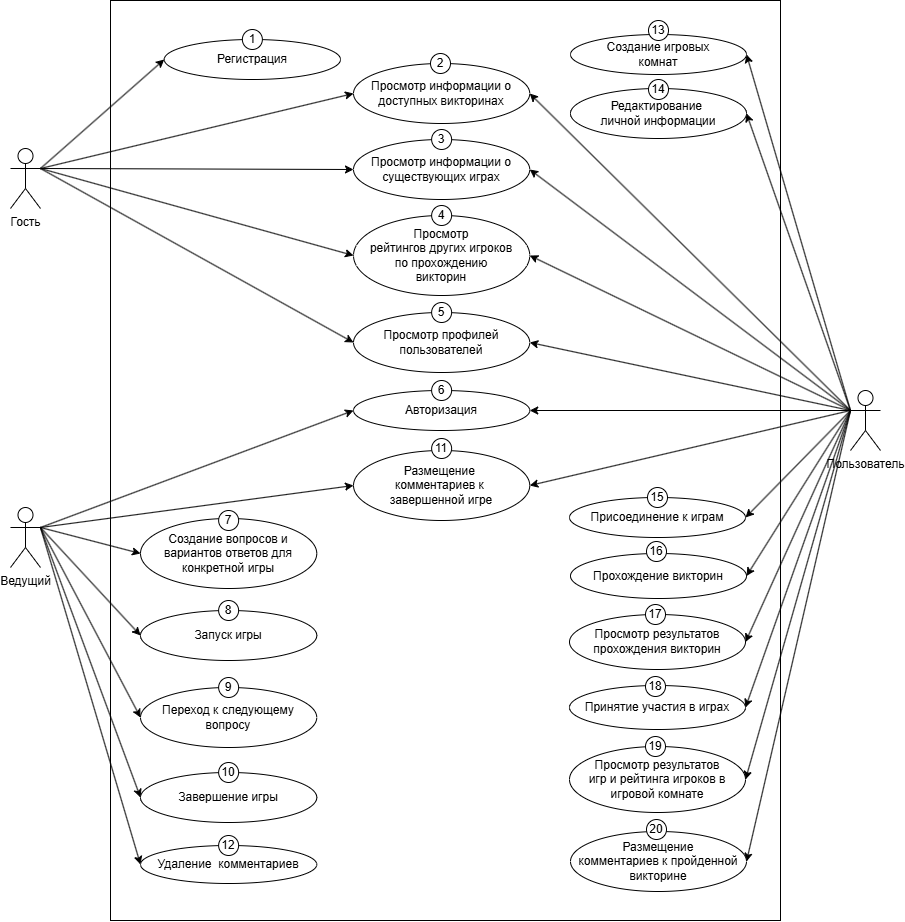

The diagram above was exported from draw.io. Its source (the exported page's mxGraphModel, read from the mxfile embedded in the PNG):
<mxGraphModel dx="823" dy="1690" grid="1" gridSize="10" guides="1" tooltips="1" connect="1" arrows="1" fold="1" page="1" pageScale="1" pageWidth="827" pageHeight="1169" math="0" shadow="0">
  <root>
    <mxCell id="0" />
    <mxCell id="1" parent="0" />
    <mxCell id="77w_7Mb7cASkEfUO3HJ_-63" value="" style="rounded=0;whiteSpace=wrap;html=1;" parent="1" vertex="1">
      <mxGeometry x="250" y="-490" width="670" height="920" as="geometry" />
    </mxCell>
    <mxCell id="77w_7Mb7cASkEfUO3HJ_-50" style="rounded=0;orthogonalLoop=1;jettySize=auto;html=1;exitX=0;exitY=0.3333333333333333;exitDx=0;exitDy=0;exitPerimeter=0;entryX=1;entryY=0.5;entryDx=0;entryDy=0;" parent="1" source="77w_7Mb7cASkEfUO3HJ_-1" target="77w_7Mb7cASkEfUO3HJ_-8" edge="1">
      <mxGeometry relative="1" as="geometry" />
    </mxCell>
    <mxCell id="77w_7Mb7cASkEfUO3HJ_-51" style="rounded=0;orthogonalLoop=1;jettySize=auto;html=1;exitX=0;exitY=0.3333333333333333;exitDx=0;exitDy=0;exitPerimeter=0;entryX=1;entryY=0.5;entryDx=0;entryDy=0;" parent="1" source="77w_7Mb7cASkEfUO3HJ_-1" target="77w_7Mb7cASkEfUO3HJ_-10" edge="1">
      <mxGeometry relative="1" as="geometry" />
    </mxCell>
    <mxCell id="77w_7Mb7cASkEfUO3HJ_-52" style="rounded=0;orthogonalLoop=1;jettySize=auto;html=1;exitX=0;exitY=0.3333333333333333;exitDx=0;exitDy=0;exitPerimeter=0;entryX=1;entryY=0.5;entryDx=0;entryDy=0;" parent="1" source="77w_7Mb7cASkEfUO3HJ_-1" target="77w_7Mb7cASkEfUO3HJ_-12" edge="1">
      <mxGeometry relative="1" as="geometry">
        <mxPoint x="870" y="-266" as="targetPoint" />
      </mxGeometry>
    </mxCell>
    <mxCell id="77w_7Mb7cASkEfUO3HJ_-53" style="rounded=0;orthogonalLoop=1;jettySize=auto;html=1;exitX=0;exitY=0.3333333333333333;exitDx=0;exitDy=0;exitPerimeter=0;entryX=1;entryY=0.5;entryDx=0;entryDy=0;" parent="1" source="77w_7Mb7cASkEfUO3HJ_-1" target="77w_7Mb7cASkEfUO3HJ_-14" edge="1">
      <mxGeometry relative="1" as="geometry" />
    </mxCell>
    <mxCell id="77w_7Mb7cASkEfUO3HJ_-54" style="rounded=0;orthogonalLoop=1;jettySize=auto;html=1;exitX=0;exitY=0.3333333333333333;exitDx=0;exitDy=0;exitPerimeter=0;entryX=1;entryY=0.5;entryDx=0;entryDy=0;" parent="1" source="77w_7Mb7cASkEfUO3HJ_-1" target="77w_7Mb7cASkEfUO3HJ_-16" edge="1">
      <mxGeometry relative="1" as="geometry" />
    </mxCell>
    <mxCell id="77w_7Mb7cASkEfUO3HJ_-55" style="rounded=0;orthogonalLoop=1;jettySize=auto;html=1;exitX=0;exitY=0.3333333333333333;exitDx=0;exitDy=0;exitPerimeter=0;entryX=1;entryY=0.5;entryDx=0;entryDy=0;" parent="1" source="77w_7Mb7cASkEfUO3HJ_-1" target="77w_7Mb7cASkEfUO3HJ_-17" edge="1">
      <mxGeometry relative="1" as="geometry" />
    </mxCell>
    <mxCell id="77w_7Mb7cASkEfUO3HJ_-56" style="rounded=0;orthogonalLoop=1;jettySize=auto;html=1;exitX=0;exitY=0.3333333333333333;exitDx=0;exitDy=0;exitPerimeter=0;entryX=1;entryY=0.5;entryDx=0;entryDy=0;" parent="1" source="77w_7Mb7cASkEfUO3HJ_-1" target="77w_7Mb7cASkEfUO3HJ_-18" edge="1">
      <mxGeometry relative="1" as="geometry" />
    </mxCell>
    <mxCell id="77w_7Mb7cASkEfUO3HJ_-57" style="rounded=0;orthogonalLoop=1;jettySize=auto;html=1;exitX=0;exitY=0.3333333333333333;exitDx=0;exitDy=0;exitPerimeter=0;entryX=1;entryY=0.5;entryDx=0;entryDy=0;" parent="1" source="77w_7Mb7cASkEfUO3HJ_-1" target="77w_7Mb7cASkEfUO3HJ_-19" edge="1">
      <mxGeometry relative="1" as="geometry" />
    </mxCell>
    <mxCell id="77w_7Mb7cASkEfUO3HJ_-58" style="rounded=0;orthogonalLoop=1;jettySize=auto;html=1;exitX=0;exitY=0.3333333333333333;exitDx=0;exitDy=0;exitPerimeter=0;entryX=1;entryY=0.5;entryDx=0;entryDy=0;" parent="1" source="77w_7Mb7cASkEfUO3HJ_-1" target="77w_7Mb7cASkEfUO3HJ_-20" edge="1">
      <mxGeometry relative="1" as="geometry" />
    </mxCell>
    <mxCell id="77w_7Mb7cASkEfUO3HJ_-59" style="rounded=0;orthogonalLoop=1;jettySize=auto;html=1;exitX=0;exitY=0.3333333333333333;exitDx=0;exitDy=0;exitPerimeter=0;entryX=1;entryY=0.5;entryDx=0;entryDy=0;" parent="1" source="77w_7Mb7cASkEfUO3HJ_-1" target="77w_7Mb7cASkEfUO3HJ_-21" edge="1">
      <mxGeometry relative="1" as="geometry" />
    </mxCell>
    <mxCell id="77w_7Mb7cASkEfUO3HJ_-60" style="rounded=0;orthogonalLoop=1;jettySize=auto;html=1;exitX=0;exitY=0.3333333333333333;exitDx=0;exitDy=0;exitPerimeter=0;entryX=1;entryY=0.5;entryDx=0;entryDy=0;" parent="1" source="77w_7Mb7cASkEfUO3HJ_-1" target="77w_7Mb7cASkEfUO3HJ_-22" edge="1">
      <mxGeometry relative="1" as="geometry" />
    </mxCell>
    <mxCell id="77w_7Mb7cASkEfUO3HJ_-62" style="rounded=0;orthogonalLoop=1;jettySize=auto;html=1;exitX=0;exitY=0.3333333333333333;exitDx=0;exitDy=0;exitPerimeter=0;entryX=1;entryY=0.5;entryDx=0;entryDy=0;" parent="1" source="77w_7Mb7cASkEfUO3HJ_-1" target="77w_7Mb7cASkEfUO3HJ_-25" edge="1">
      <mxGeometry relative="1" as="geometry" />
    </mxCell>
    <mxCell id="LPOf5faa7yvoPxa8WXjl-8" style="rounded=0;orthogonalLoop=1;jettySize=auto;html=1;exitX=0;exitY=0.3333333333333333;exitDx=0;exitDy=0;exitPerimeter=0;entryX=1;entryY=0.5;entryDx=0;entryDy=0;" edge="1" parent="1" source="77w_7Mb7cASkEfUO3HJ_-1" target="77w_7Mb7cASkEfUO3HJ_-6">
      <mxGeometry relative="1" as="geometry" />
    </mxCell>
    <mxCell id="LPOf5faa7yvoPxa8WXjl-15" style="rounded=0;orthogonalLoop=1;jettySize=auto;html=1;exitX=0;exitY=0.3333333333333333;exitDx=0;exitDy=0;exitPerimeter=0;entryX=1;entryY=0.5;entryDx=0;entryDy=0;" edge="1" parent="1" source="77w_7Mb7cASkEfUO3HJ_-1" target="77w_7Mb7cASkEfUO3HJ_-30">
      <mxGeometry relative="1" as="geometry" />
    </mxCell>
    <mxCell id="77w_7Mb7cASkEfUO3HJ_-1" value="Пользователь" style="shape=umlActor;verticalLabelPosition=bottom;verticalAlign=top;html=1;outlineConnect=0;" parent="1" vertex="1">
      <mxGeometry x="990" y="-100" width="30" height="60" as="geometry" />
    </mxCell>
    <mxCell id="77w_7Mb7cASkEfUO3HJ_-42" style="rounded=0;orthogonalLoop=1;jettySize=auto;html=1;exitX=1;exitY=0.3333333333333333;exitDx=0;exitDy=0;exitPerimeter=0;entryX=0;entryY=0.5;entryDx=0;entryDy=0;" parent="1" source="77w_7Mb7cASkEfUO3HJ_-2" target="77w_7Mb7cASkEfUO3HJ_-6" edge="1">
      <mxGeometry relative="1" as="geometry" />
    </mxCell>
    <mxCell id="77w_7Mb7cASkEfUO3HJ_-43" style="rounded=0;orthogonalLoop=1;jettySize=auto;html=1;exitX=1;exitY=0.3333333333333333;exitDx=0;exitDy=0;exitPerimeter=0;entryX=0;entryY=0.5;entryDx=0;entryDy=0;" parent="1" source="77w_7Mb7cASkEfUO3HJ_-2" target="77w_7Mb7cASkEfUO3HJ_-26" edge="1">
      <mxGeometry relative="1" as="geometry" />
    </mxCell>
    <mxCell id="77w_7Mb7cASkEfUO3HJ_-44" style="rounded=0;orthogonalLoop=1;jettySize=auto;html=1;exitX=1;exitY=0.3333333333333333;exitDx=0;exitDy=0;exitPerimeter=0;entryX=0;entryY=0.5;entryDx=0;entryDy=0;" parent="1" source="77w_7Mb7cASkEfUO3HJ_-2" target="77w_7Mb7cASkEfUO3HJ_-27" edge="1">
      <mxGeometry relative="1" as="geometry" />
    </mxCell>
    <mxCell id="77w_7Mb7cASkEfUO3HJ_-45" style="rounded=0;orthogonalLoop=1;jettySize=auto;html=1;exitX=1;exitY=0.3333333333333333;exitDx=0;exitDy=0;exitPerimeter=0;entryX=0;entryY=0.5;entryDx=0;entryDy=0;" parent="1" source="77w_7Mb7cASkEfUO3HJ_-2" target="77w_7Mb7cASkEfUO3HJ_-28" edge="1">
      <mxGeometry relative="1" as="geometry" />
    </mxCell>
    <mxCell id="77w_7Mb7cASkEfUO3HJ_-46" style="rounded=0;orthogonalLoop=1;jettySize=auto;html=1;exitX=1;exitY=0.3333333333333333;exitDx=0;exitDy=0;exitPerimeter=0;entryX=0;entryY=0.5;entryDx=0;entryDy=0;" parent="1" source="77w_7Mb7cASkEfUO3HJ_-2" target="77w_7Mb7cASkEfUO3HJ_-29" edge="1">
      <mxGeometry relative="1" as="geometry" />
    </mxCell>
    <mxCell id="77w_7Mb7cASkEfUO3HJ_-47" style="rounded=0;orthogonalLoop=1;jettySize=auto;html=1;entryX=0;entryY=0.5;entryDx=0;entryDy=0;exitX=1;exitY=0.3333333333333333;exitDx=0;exitDy=0;exitPerimeter=0;" parent="1" source="77w_7Mb7cASkEfUO3HJ_-2" target="77w_7Mb7cASkEfUO3HJ_-30" edge="1">
      <mxGeometry relative="1" as="geometry">
        <mxPoint x="170" y="-20" as="sourcePoint" />
      </mxGeometry>
    </mxCell>
    <mxCell id="77w_7Mb7cASkEfUO3HJ_-48" style="rounded=0;orthogonalLoop=1;jettySize=auto;html=1;exitX=1;exitY=0.3333333333333333;exitDx=0;exitDy=0;exitPerimeter=0;entryX=0;entryY=0.5;entryDx=0;entryDy=0;" parent="1" source="77w_7Mb7cASkEfUO3HJ_-2" target="77w_7Mb7cASkEfUO3HJ_-31" edge="1">
      <mxGeometry relative="1" as="geometry" />
    </mxCell>
    <mxCell id="77w_7Mb7cASkEfUO3HJ_-2" value="Ведущий" style="shape=umlActor;verticalLabelPosition=bottom;verticalAlign=top;html=1;outlineConnect=0;" parent="1" vertex="1">
      <mxGeometry x="150" y="17" width="30" height="60" as="geometry" />
    </mxCell>
    <mxCell id="77w_7Mb7cASkEfUO3HJ_-32" style="rounded=0;orthogonalLoop=1;jettySize=auto;html=1;entryX=0;entryY=0.5;entryDx=0;entryDy=0;exitX=1;exitY=0.3333333333333333;exitDx=0;exitDy=0;exitPerimeter=0;" parent="1" source="77w_7Mb7cASkEfUO3HJ_-3" target="77w_7Mb7cASkEfUO3HJ_-5" edge="1">
      <mxGeometry relative="1" as="geometry" />
    </mxCell>
    <mxCell id="77w_7Mb7cASkEfUO3HJ_-33" style="rounded=0;orthogonalLoop=1;jettySize=auto;html=1;entryX=0;entryY=0.5;entryDx=0;entryDy=0;exitX=1;exitY=0.3333333333333333;exitDx=0;exitDy=0;exitPerimeter=0;" parent="1" source="77w_7Mb7cASkEfUO3HJ_-3" target="77w_7Mb7cASkEfUO3HJ_-8" edge="1">
      <mxGeometry relative="1" as="geometry">
        <mxPoint x="210" y="-200" as="sourcePoint" />
      </mxGeometry>
    </mxCell>
    <mxCell id="77w_7Mb7cASkEfUO3HJ_-34" style="rounded=0;orthogonalLoop=1;jettySize=auto;html=1;entryX=0;entryY=0.5;entryDx=0;entryDy=0;exitX=1;exitY=0.3333333333333333;exitDx=0;exitDy=0;exitPerimeter=0;" parent="1" source="77w_7Mb7cASkEfUO3HJ_-3" target="77w_7Mb7cASkEfUO3HJ_-10" edge="1">
      <mxGeometry relative="1" as="geometry">
        <mxPoint x="210" y="-200" as="sourcePoint" />
      </mxGeometry>
    </mxCell>
    <mxCell id="77w_7Mb7cASkEfUO3HJ_-36" style="rounded=0;orthogonalLoop=1;jettySize=auto;html=1;entryX=0;entryY=0.5;entryDx=0;entryDy=0;exitX=1;exitY=0.3333333333333333;exitDx=0;exitDy=0;exitPerimeter=0;" parent="1" source="77w_7Mb7cASkEfUO3HJ_-3" target="77w_7Mb7cASkEfUO3HJ_-12" edge="1">
      <mxGeometry relative="1" as="geometry" />
    </mxCell>
    <mxCell id="77w_7Mb7cASkEfUO3HJ_-37" style="rounded=0;orthogonalLoop=1;jettySize=auto;html=1;entryX=0;entryY=0.5;entryDx=0;entryDy=0;exitX=1;exitY=0.3333333333333333;exitDx=0;exitDy=0;exitPerimeter=0;" parent="1" source="77w_7Mb7cASkEfUO3HJ_-3" target="77w_7Mb7cASkEfUO3HJ_-14" edge="1">
      <mxGeometry relative="1" as="geometry" />
    </mxCell>
    <mxCell id="77w_7Mb7cASkEfUO3HJ_-3" value="Гость" style="shape=umlActor;verticalLabelPosition=bottom;verticalAlign=top;html=1;outlineConnect=0;" parent="1" vertex="1">
      <mxGeometry x="150" y="-342" width="30" height="60" as="geometry" />
    </mxCell>
    <mxCell id="77w_7Mb7cASkEfUO3HJ_-5" value="Регистрация" style="ellipse;whiteSpace=wrap;html=1;" parent="1" vertex="1">
      <mxGeometry x="303.74" y="-451" width="176.25" height="40" as="geometry" />
    </mxCell>
    <mxCell id="77w_7Mb7cASkEfUO3HJ_-18" value="Присоединение&amp;nbsp;&lt;span style=&quot;background-color: initial;&quot;&gt;к играм&lt;/span&gt;" style="ellipse;whiteSpace=wrap;html=1;" parent="1" vertex="1">
      <mxGeometry x="709" y="7" width="176" height="40" as="geometry" />
    </mxCell>
    <mxCell id="77w_7Mb7cASkEfUO3HJ_-19" value="Прохождение викторин" style="ellipse;whiteSpace=wrap;html=1;" parent="1" vertex="1">
      <mxGeometry x="710" y="63" width="176" height="45" as="geometry" />
    </mxCell>
    <mxCell id="77w_7Mb7cASkEfUO3HJ_-20" value="Просмотр результатов прохождения викторин" style="ellipse;whiteSpace=wrap;html=1;" parent="1" vertex="1">
      <mxGeometry x="709" y="124" width="176" height="55" as="geometry" />
    </mxCell>
    <mxCell id="77w_7Mb7cASkEfUO3HJ_-21" value="Принятие участия&amp;nbsp;&lt;span style=&quot;background-color: initial;&quot;&gt;в играх&lt;/span&gt;" style="ellipse;whiteSpace=wrap;html=1;" parent="1" vertex="1">
      <mxGeometry x="709" y="195" width="176" height="44" as="geometry" />
    </mxCell>
    <mxCell id="77w_7Mb7cASkEfUO3HJ_-22" value="Просмотр результатов&lt;div&gt;игр и рейтинга игроков в игровой комнате&lt;/div&gt;" style="ellipse;whiteSpace=wrap;html=1;" parent="1" vertex="1">
      <mxGeometry x="709" y="256" width="176" height="66" as="geometry" />
    </mxCell>
    <mxCell id="77w_7Mb7cASkEfUO3HJ_-25" value="Размещение&lt;div&gt;комментариев к пройденной &lt;br&gt;викторине&lt;/div&gt;" style="ellipse;whiteSpace=wrap;html=1;" parent="1" vertex="1">
      <mxGeometry x="710" y="341" width="176" height="60" as="geometry" />
    </mxCell>
    <mxCell id="77w_7Mb7cASkEfUO3HJ_-26" value="Создание вопросов и вариантов ответов для &lt;br&gt;конкретной игры" style="ellipse;whiteSpace=wrap;html=1;" parent="1" vertex="1">
      <mxGeometry x="280.01" y="28" width="176.25" height="70" as="geometry" />
    </mxCell>
    <mxCell id="77w_7Mb7cASkEfUO3HJ_-27" value="Запуск игры" style="ellipse;whiteSpace=wrap;html=1;" parent="1" vertex="1">
      <mxGeometry x="280" y="120" width="176.25" height="50" as="geometry" />
    </mxCell>
    <mxCell id="77w_7Mb7cASkEfUO3HJ_-28" value="Переход к следующему вопросу" style="ellipse;whiteSpace=wrap;html=1;" parent="1" vertex="1">
      <mxGeometry x="280.01" y="197" width="176.25" height="60" as="geometry" />
    </mxCell>
    <mxCell id="77w_7Mb7cASkEfUO3HJ_-29" value="Завершение игры" style="ellipse;whiteSpace=wrap;html=1;" parent="1" vertex="1">
      <mxGeometry x="280.01" y="282" width="176.25" height="50" as="geometry" />
    </mxCell>
    <mxCell id="77w_7Mb7cASkEfUO3HJ_-31" value="Удаление&amp;nbsp;&amp;nbsp;&lt;span style=&quot;background-color: initial;&quot;&gt;комментариев&lt;/span&gt;" style="ellipse;whiteSpace=wrap;html=1;" parent="1" vertex="1">
      <mxGeometry x="280" y="355" width="176.25" height="38" as="geometry" />
    </mxCell>
    <mxCell id="WWIK2iuN_cYvT2f00sBl-1" value="1" style="ellipse;whiteSpace=wrap;html=1;aspect=fixed;" parent="1" vertex="1">
      <mxGeometry x="381.87" y="-461" width="20" height="20" as="geometry" />
    </mxCell>
    <mxCell id="WWIK2iuN_cYvT2f00sBl-8" value="7" style="ellipse;whiteSpace=wrap;html=1;aspect=fixed;" parent="1" vertex="1">
      <mxGeometry x="358.13" y="20" width="20" height="20" as="geometry" />
    </mxCell>
    <mxCell id="WWIK2iuN_cYvT2f00sBl-9" value="8" style="ellipse;whiteSpace=wrap;html=1;aspect=fixed;" parent="1" vertex="1">
      <mxGeometry x="358.12" y="110" width="20" height="20" as="geometry" />
    </mxCell>
    <mxCell id="WWIK2iuN_cYvT2f00sBl-10" value="9" style="ellipse;whiteSpace=wrap;html=1;aspect=fixed;" parent="1" vertex="1">
      <mxGeometry x="358.13" y="187" width="20" height="20" as="geometry" />
    </mxCell>
    <mxCell id="WWIK2iuN_cYvT2f00sBl-11" value="10" style="ellipse;whiteSpace=wrap;html=1;aspect=fixed;" parent="1" vertex="1">
      <mxGeometry x="358.13" y="272" width="20" height="20" as="geometry" />
    </mxCell>
    <mxCell id="WWIK2iuN_cYvT2f00sBl-13" value="&lt;div style=&quot;&quot;&gt;&lt;span style=&quot;background-color: initial;&quot;&gt;12&lt;/span&gt;&lt;/div&gt;" style="ellipse;whiteSpace=wrap;html=1;aspect=fixed;align=center;" parent="1" vertex="1">
      <mxGeometry x="358.12" y="345" width="20" height="20" as="geometry" />
    </mxCell>
    <mxCell id="WWIK2iuN_cYvT2f00sBl-22" value="16" style="ellipse;whiteSpace=wrap;html=1;aspect=fixed;" parent="1" vertex="1">
      <mxGeometry x="786" y="51" width="20" height="20" as="geometry" />
    </mxCell>
    <mxCell id="WWIK2iuN_cYvT2f00sBl-24" value="17" style="ellipse;whiteSpace=wrap;html=1;aspect=fixed;" parent="1" vertex="1">
      <mxGeometry x="785" y="114" width="20" height="20" as="geometry" />
    </mxCell>
    <mxCell id="WWIK2iuN_cYvT2f00sBl-25" value="18" style="ellipse;whiteSpace=wrap;html=1;aspect=fixed;" parent="1" vertex="1">
      <mxGeometry x="785" y="186" width="20" height="20" as="geometry" />
    </mxCell>
    <mxCell id="WWIK2iuN_cYvT2f00sBl-26" value="19" style="ellipse;whiteSpace=wrap;html=1;aspect=fixed;" parent="1" vertex="1">
      <mxGeometry x="785" y="246" width="20" height="20" as="geometry" />
    </mxCell>
    <mxCell id="WWIK2iuN_cYvT2f00sBl-28" value="20" style="ellipse;whiteSpace=wrap;html=1;aspect=fixed;" parent="1" vertex="1">
      <mxGeometry x="786" y="329" width="20" height="20" as="geometry" />
    </mxCell>
    <mxCell id="LPOf5faa7yvoPxa8WXjl-2" value="" style="group" vertex="1" connectable="0" parent="1">
      <mxGeometry x="480" y="-437" width="176.25" height="70" as="geometry" />
    </mxCell>
    <mxCell id="77w_7Mb7cASkEfUO3HJ_-8" value="Просмотр информации о доступных викторинах" style="ellipse;whiteSpace=wrap;html=1;" parent="LPOf5faa7yvoPxa8WXjl-2" vertex="1">
      <mxGeometry x="13" y="10" width="176.25" height="60" as="geometry" />
    </mxCell>
    <mxCell id="WWIK2iuN_cYvT2f00sBl-2" value="2" style="ellipse;whiteSpace=wrap;html=1;aspect=fixed;" parent="LPOf5faa7yvoPxa8WXjl-2" vertex="1">
      <mxGeometry x="90" width="20" height="20" as="geometry" />
    </mxCell>
    <mxCell id="LPOf5faa7yvoPxa8WXjl-3" value="" style="group" vertex="1" connectable="0" parent="1">
      <mxGeometry x="493" y="-361" width="176.25" height="70" as="geometry" />
    </mxCell>
    <mxCell id="77w_7Mb7cASkEfUO3HJ_-10" value="Просмотр информации о существующих играх" style="ellipse;whiteSpace=wrap;html=1;" parent="LPOf5faa7yvoPxa8WXjl-3" vertex="1">
      <mxGeometry y="10" width="176.25" height="60" as="geometry" />
    </mxCell>
    <mxCell id="WWIK2iuN_cYvT2f00sBl-3" value="3" style="ellipse;whiteSpace=wrap;html=1;aspect=fixed;" parent="LPOf5faa7yvoPxa8WXjl-3" vertex="1">
      <mxGeometry x="78.13" width="20" height="20" as="geometry" />
    </mxCell>
    <mxCell id="LPOf5faa7yvoPxa8WXjl-4" value="" style="group" vertex="1" connectable="0" parent="1">
      <mxGeometry x="493" y="-285" width="176.25" height="90" as="geometry" />
    </mxCell>
    <mxCell id="77w_7Mb7cASkEfUO3HJ_-12" value="Просмотр&lt;div&gt;рейтингов&amp;nbsp;&lt;span style=&quot;background-color: initial;&quot;&gt;других игроков&lt;/span&gt;&lt;div&gt;по прохождению&lt;/div&gt;&lt;div&gt;викторин&lt;/div&gt;&lt;/div&gt;" style="ellipse;whiteSpace=wrap;html=1;" parent="LPOf5faa7yvoPxa8WXjl-4" vertex="1">
      <mxGeometry y="10" width="176.25" height="80" as="geometry" />
    </mxCell>
    <mxCell id="WWIK2iuN_cYvT2f00sBl-4" value="4" style="ellipse;whiteSpace=wrap;html=1;aspect=fixed;" parent="LPOf5faa7yvoPxa8WXjl-4" vertex="1">
      <mxGeometry x="78.13" width="20" height="20" as="geometry" />
    </mxCell>
    <mxCell id="LPOf5faa7yvoPxa8WXjl-5" value="" style="group" vertex="1" connectable="0" parent="1">
      <mxGeometry x="493" y="-188" width="176.25" height="70" as="geometry" />
    </mxCell>
    <mxCell id="77w_7Mb7cASkEfUO3HJ_-14" value="Просмотр профилей пользователей" style="ellipse;whiteSpace=wrap;html=1;" parent="LPOf5faa7yvoPxa8WXjl-5" vertex="1">
      <mxGeometry y="10" width="176.25" height="60" as="geometry" />
    </mxCell>
    <mxCell id="WWIK2iuN_cYvT2f00sBl-5" value="5" style="ellipse;whiteSpace=wrap;html=1;aspect=fixed;" parent="LPOf5faa7yvoPxa8WXjl-5" vertex="1">
      <mxGeometry x="78.13" width="20" height="20" as="geometry" />
    </mxCell>
    <mxCell id="LPOf5faa7yvoPxa8WXjl-6" value="" style="group" vertex="1" connectable="0" parent="1">
      <mxGeometry x="493" y="-110" width="176.25" height="50" as="geometry" />
    </mxCell>
    <mxCell id="77w_7Mb7cASkEfUO3HJ_-6" value="Авторизация" style="ellipse;whiteSpace=wrap;html=1;" parent="LPOf5faa7yvoPxa8WXjl-6" vertex="1">
      <mxGeometry y="10" width="176.25" height="40" as="geometry" />
    </mxCell>
    <mxCell id="WWIK2iuN_cYvT2f00sBl-7" value="6" style="ellipse;whiteSpace=wrap;html=1;aspect=fixed;" parent="LPOf5faa7yvoPxa8WXjl-6" vertex="1">
      <mxGeometry x="78.12" width="20" height="20" as="geometry" />
    </mxCell>
    <mxCell id="LPOf5faa7yvoPxa8WXjl-7" value="" style="group" vertex="1" connectable="0" parent="1">
      <mxGeometry x="493" y="-52" width="176.25" height="82" as="geometry" />
    </mxCell>
    <mxCell id="77w_7Mb7cASkEfUO3HJ_-30" value="Размещение&amp;nbsp;&lt;div&gt;комментариев&amp;nbsp;&lt;span style=&quot;background-color: initial;&quot;&gt;к&amp;nbsp;&lt;/span&gt;&lt;/div&gt;&lt;div&gt;&lt;span style=&quot;background-color: initial;&quot;&gt;завершенной игре&lt;/span&gt;&lt;/div&gt;" style="ellipse;whiteSpace=wrap;html=1;" parent="LPOf5faa7yvoPxa8WXjl-7" vertex="1">
      <mxGeometry y="12" width="176.25" height="70" as="geometry" />
    </mxCell>
    <mxCell id="WWIK2iuN_cYvT2f00sBl-12" value="11" style="ellipse;whiteSpace=wrap;html=1;aspect=fixed;" parent="LPOf5faa7yvoPxa8WXjl-7" vertex="1">
      <mxGeometry x="78.13" width="20" height="20" as="geometry" />
    </mxCell>
    <mxCell id="LPOf5faa7yvoPxa8WXjl-9" value="15" style="ellipse;whiteSpace=wrap;html=1;aspect=fixed;" vertex="1" parent="1">
      <mxGeometry x="787" y="-3" width="20" height="20" as="geometry" />
    </mxCell>
    <mxCell id="LPOf5faa7yvoPxa8WXjl-10" value="" style="group" vertex="1" connectable="0" parent="1">
      <mxGeometry x="710" y="-411" width="176" height="59" as="geometry" />
    </mxCell>
    <mxCell id="77w_7Mb7cASkEfUO3HJ_-17" value="Редактирование&amp;nbsp;&lt;div&gt;личной информации&lt;/div&gt;" style="ellipse;whiteSpace=wrap;html=1;" parent="LPOf5faa7yvoPxa8WXjl-10" vertex="1">
      <mxGeometry y="9" width="176" height="50" as="geometry" />
    </mxCell>
    <mxCell id="WWIK2iuN_cYvT2f00sBl-20" value="14" style="ellipse;whiteSpace=wrap;html=1;aspect=fixed;" parent="LPOf5faa7yvoPxa8WXjl-10" vertex="1">
      <mxGeometry x="78" width="20" height="20" as="geometry" />
    </mxCell>
    <mxCell id="LPOf5faa7yvoPxa8WXjl-11" value="" style="group;rotation=180;" vertex="1" connectable="0" parent="1">
      <mxGeometry x="710" y="-470" width="176" height="54" as="geometry" />
    </mxCell>
    <mxCell id="77w_7Mb7cASkEfUO3HJ_-16" value="Создание игровых &lt;br&gt;комнат" style="ellipse;whiteSpace=wrap;html=1;" parent="LPOf5faa7yvoPxa8WXjl-11" vertex="1">
      <mxGeometry y="14" width="176" height="40" as="geometry" />
    </mxCell>
    <mxCell id="WWIK2iuN_cYvT2f00sBl-19" value="13" style="ellipse;whiteSpace=wrap;html=1;aspect=fixed;" parent="LPOf5faa7yvoPxa8WXjl-11" vertex="1">
      <mxGeometry x="78" width="20" height="20" as="geometry" />
    </mxCell>
  </root>
</mxGraphModel>